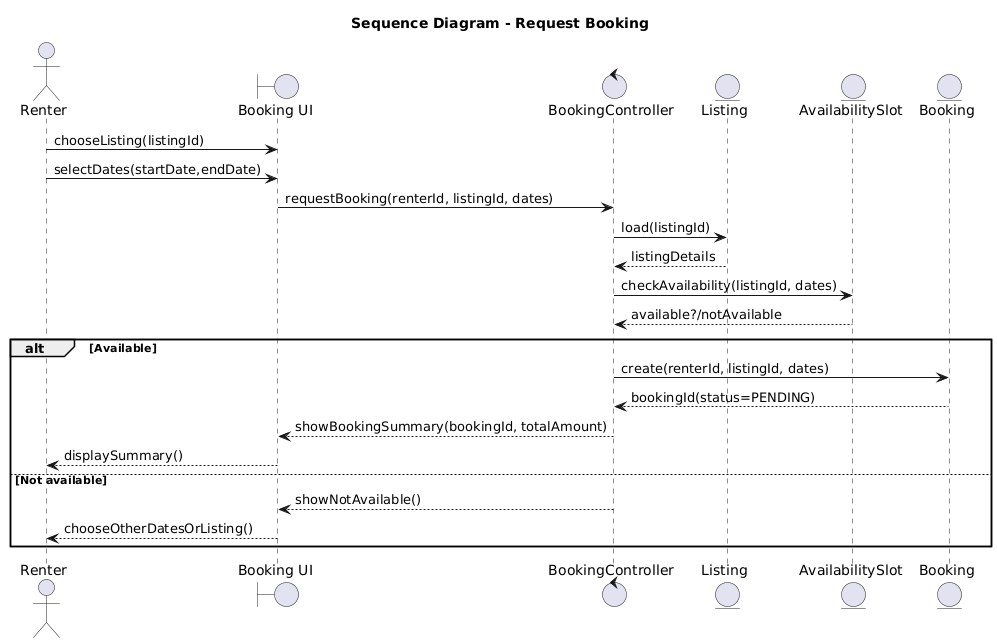

The diagram above was rendered by PlantUML. Its source (embedded in the PNG):
@startuml
title Sequence Diagram - Request Booking

actor Renter
boundary "Booking UI" as UI
control "BookingController" as BC
entity "Listing" as Listing
entity "AvailabilitySlot" as Slot
entity "Booking" as Booking

Renter -> UI : chooseListing(listingId)
Renter -> UI : selectDates(startDate,endDate)
UI -> BC : requestBooking(renterId, listingId, dates)

BC -> Listing : load(listingId)
Listing --> BC : listingDetails

BC -> Slot : checkAvailability(listingId, dates)
Slot --> BC : available?/notAvailable

alt Available
  BC -> Booking : create(renterId, listingId, dates)
  Booking --> BC : bookingId(status=PENDING)
  BC --> UI : showBookingSummary(bookingId, totalAmount)
  UI --> Renter : displaySummary()
else Not available
  BC --> UI : showNotAvailable()
  UI --> Renter : chooseOtherDatesOrListing()
end
@enduml